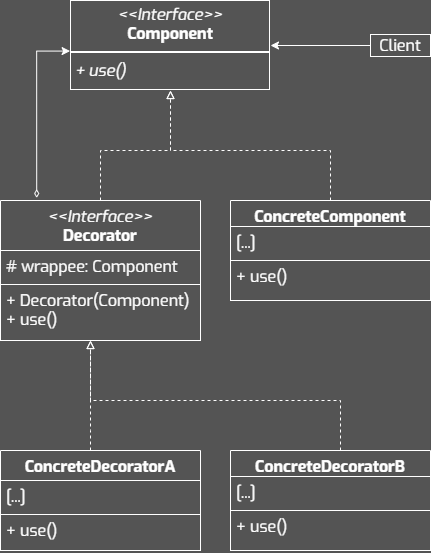

The diagram above was exported from draw.io. Its source (the exported page's mxGraphModel, read from the mxfile embedded in the PNG):
<mxGraphModel dx="1717" dy="985" grid="1" gridSize="10" guides="1" tooltips="1" connect="1" arrows="1" fold="1" page="1" pageScale="1" pageWidth="827" pageHeight="1169" background="#545454" math="0" shadow="0">
  <root>
    <mxCell id="0" />
    <mxCell id="1" parent="0" />
    <mxCell id="2" value="&lt;p style=&quot;margin: 4px 0px 0px; text-align: center; font-size: 16px;&quot;&gt;&lt;i style=&quot;font-size: 16px;&quot;&gt;&amp;lt;&amp;lt;Interface&amp;gt;&amp;gt;&lt;/i&gt;&lt;br style=&quot;font-size: 16px;&quot;&gt;&lt;b&gt;Component&lt;/b&gt;&lt;/p&gt;&lt;hr style=&quot;border-style: solid; font-size: 16px;&quot;&gt;&lt;p style=&quot;margin: 0px 0px 0px 4px; font-size: 16px;&quot;&gt;&lt;/p&gt;&lt;p style=&quot;margin: 0px 0px 0px 4px; font-size: 16px;&quot;&gt;&lt;i&gt;+ use()&lt;/i&gt;&lt;/p&gt;" style="verticalAlign=top;align=left;overflow=fill;html=1;whiteSpace=wrap;fillColor=none;fontColor=#FFFFFF;labelBorderColor=#FFFFFF;fontSize=16;fontFamily=Exo;strokeColor=none;" vertex="1" parent="1">
      <mxGeometry x="490" y="170" width="200" height="90" as="geometry" />
    </mxCell>
    <mxCell id="3" style="edgeStyle=orthogonalEdgeStyle;rounded=0;orthogonalLoop=1;jettySize=auto;html=1;startArrow=diamondThin;startFill=0;strokeColor=#FFFFFF;exitX=0.181;exitY=-0.018;exitDx=0;exitDy=0;exitPerimeter=0;entryX=-0.002;entryY=0.562;entryDx=0;entryDy=0;entryPerimeter=0;" edge="1" source="7" target="2" parent="1">
      <mxGeometry relative="1" as="geometry">
        <mxPoint x="420" y="220.0000000000001" as="sourcePoint" />
        <mxPoint x="460.20000000000005" y="220.0000000000001" as="targetPoint" />
        <Array as="points" />
      </mxGeometry>
    </mxCell>
    <mxCell id="4" value="" style="edgeStyle=orthogonalEdgeStyle;rounded=0;orthogonalLoop=1;jettySize=auto;html=1;strokeColor=#FFFFFF;exitX=0;exitY=0.5;exitDx=0;exitDy=0;" edge="1" source="5" target="2" parent="1">
      <mxGeometry relative="1" as="geometry">
        <mxPoint x="670" y="111" as="targetPoint" />
      </mxGeometry>
    </mxCell>
    <mxCell id="5" value="Client" style="whiteSpace=wrap;fontFamily=Exo;fillColor=none;fontColor=#FFFFFF;strokeColor=#FFFFFF;fontSize=16;spacing=2;spacingTop=0;spacingBottom=0;html=1;" vertex="1" parent="1">
      <mxGeometry x="790" y="204" width="60" height="22" as="geometry" />
    </mxCell>
    <mxCell id="6" value="" style="edgeStyle=orthogonalEdgeStyle;rounded=0;orthogonalLoop=1;jettySize=auto;html=1;strokeColor=#FFFFFF;endArrow=block;endFill=0;dashed=1;" edge="1" source="7" target="2" parent="1">
      <mxGeometry relative="1" as="geometry">
        <Array as="points">
          <mxPoint x="520" y="320" />
          <mxPoint x="590" y="320" />
        </Array>
      </mxGeometry>
    </mxCell>
    <mxCell id="7" value="&lt;i style=&quot;font-weight: 400;&quot;&gt;&amp;lt;&amp;lt;Interface&amp;gt;&amp;gt;&lt;/i&gt;&lt;br style=&quot;font-weight: 400;&quot;&gt;Decorator" style="swimlane;fontStyle=1;align=center;verticalAlign=top;childLayout=stackLayout;horizontal=1;startSize=50;horizontalStack=0;resizeParent=1;resizeParentMax=0;resizeLast=0;collapsible=1;marginBottom=0;whiteSpace=wrap;fontFamily=Exo;fillColor=none;fontColor=#FFFFFF;strokeColor=#FFFFFF;fontSize=16;spacing=2;spacingTop=0;spacingBottom=0;html=1;" vertex="1" parent="1">
      <mxGeometry x="420" y="370.0000000000001" width="200" height="140" as="geometry" />
    </mxCell>
    <mxCell id="8" value="# wrappee: Component" style="text;align=left;verticalAlign=top;spacingLeft=4;spacingRight=4;overflow=hidden;rotatable=0;points=[[0,0.5],[1,0.5]];portConstraint=eastwest;whiteSpace=wrap;fontFamily=Exo;fontColor=#FFFFFF;strokeColor=#FFFFFF;fontSize=16;spacing=2;spacingTop=0;spacingBottom=0;html=1;" vertex="1" parent="7">
      <mxGeometry y="50" width="200" height="34" as="geometry" />
    </mxCell>
    <mxCell id="9" value="+ Decorator(Component)&lt;div&gt;+ use()&lt;/div&gt;" style="text;align=left;verticalAlign=top;spacingLeft=4;spacingRight=4;overflow=hidden;rotatable=0;points=[[0,0.5],[1,0.5]];portConstraint=eastwest;whiteSpace=wrap;fontFamily=Exo;fontColor=#FFFFFF;strokeColor=#FFFFFF;fontSize=16;spacing=2;spacingTop=0;spacingBottom=0;html=1;" vertex="1" parent="7">
      <mxGeometry y="84" width="200" height="56" as="geometry" />
    </mxCell>
    <mxCell id="10" style="edgeStyle=orthogonalEdgeStyle;rounded=0;orthogonalLoop=1;jettySize=auto;html=1;strokeColor=#FFFFFF;endArrow=block;endFill=0;dashed=1;" edge="1" source="11" parent="1">
      <mxGeometry relative="1" as="geometry">
        <mxPoint x="590" y="260" as="targetPoint" />
        <Array as="points">
          <mxPoint x="750" y="320" />
          <mxPoint x="590" y="320" />
        </Array>
      </mxGeometry>
    </mxCell>
    <mxCell id="11" value="ConcreteComponent" style="swimlane;fontStyle=1;align=center;verticalAlign=top;childLayout=stackLayout;horizontal=1;startSize=26;horizontalStack=0;resizeParent=1;resizeParentMax=0;resizeLast=0;collapsible=1;marginBottom=0;whiteSpace=wrap;fontFamily=Exo;fillColor=none;fontColor=#FFFFFF;strokeColor=#FFFFFF;fontSize=16;spacing=2;spacingTop=0;spacingBottom=0;html=1;" vertex="1" parent="1">
      <mxGeometry x="650" y="370.0000000000001" width="200" height="100" as="geometry" />
    </mxCell>
    <mxCell id="12" value="[...]" style="text;align=left;verticalAlign=top;spacingLeft=4;spacingRight=4;overflow=hidden;rotatable=0;points=[[0,0.5],[1,0.5]];portConstraint=eastwest;whiteSpace=wrap;fontFamily=Exo;fontColor=#FFFFFF;strokeColor=#FFFFFF;fontSize=16;spacing=2;spacingTop=0;spacingBottom=0;html=1;" vertex="1" parent="11">
      <mxGeometry y="26" width="200" height="34" as="geometry" />
    </mxCell>
    <mxCell id="13" value="+ use()" style="text;align=left;verticalAlign=top;spacingLeft=4;spacingRight=4;overflow=hidden;rotatable=0;points=[[0,0.5],[1,0.5]];portConstraint=eastwest;whiteSpace=wrap;fontFamily=Exo;fontColor=#FFFFFF;strokeColor=#FFFFFF;fontSize=16;spacing=2;spacingTop=0;spacingBottom=0;html=1;" vertex="1" parent="11">
      <mxGeometry y="60" width="200" height="40" as="geometry" />
    </mxCell>
    <mxCell id="14" value="" style="edgeStyle=orthogonalEdgeStyle;rounded=0;orthogonalLoop=1;jettySize=auto;html=1;strokeColor=#FFFFFF;endArrow=block;endFill=0;dashed=1;" edge="1" source="15" parent="1">
      <mxGeometry relative="1" as="geometry">
        <Array as="points">
          <mxPoint x="510" y="600" />
          <mxPoint x="510" y="600" />
        </Array>
        <mxPoint x="510" y="510" as="targetPoint" />
      </mxGeometry>
    </mxCell>
    <mxCell id="15" value="ConcreteDecoratorA" style="swimlane;fontStyle=1;align=center;verticalAlign=top;childLayout=stackLayout;horizontal=1;startSize=30;horizontalStack=0;resizeParent=1;resizeParentMax=0;resizeLast=0;collapsible=1;marginBottom=0;whiteSpace=wrap;fontFamily=Exo;fillColor=none;fontColor=#FFFFFF;strokeColor=#FFFFFF;fontSize=16;spacing=2;spacingTop=0;spacingBottom=0;html=1;" vertex="1" parent="1">
      <mxGeometry x="420" y="620.0000000000001" width="200" height="100" as="geometry" />
    </mxCell>
    <mxCell id="16" value="[...]" style="text;align=left;verticalAlign=top;spacingLeft=4;spacingRight=4;overflow=hidden;rotatable=0;points=[[0,0.5],[1,0.5]];portConstraint=eastwest;whiteSpace=wrap;fontFamily=Exo;fontColor=#FFFFFF;strokeColor=#FFFFFF;fontSize=16;spacing=2;spacingTop=0;spacingBottom=0;html=1;" vertex="1" parent="15">
      <mxGeometry y="30" width="200" height="34" as="geometry" />
    </mxCell>
    <mxCell id="17" value="&lt;div&gt;+ use()&lt;/div&gt;" style="text;align=left;verticalAlign=top;spacingLeft=4;spacingRight=4;overflow=hidden;rotatable=0;points=[[0,0.5],[1,0.5]];portConstraint=eastwest;whiteSpace=wrap;fontFamily=Exo;fontColor=#FFFFFF;strokeColor=#FFFFFF;fontSize=16;spacing=2;spacingTop=0;spacingBottom=0;html=1;" vertex="1" parent="15">
      <mxGeometry y="64" width="200" height="36" as="geometry" />
    </mxCell>
    <mxCell id="18" style="edgeStyle=orthogonalEdgeStyle;rounded=0;orthogonalLoop=1;jettySize=auto;html=1;strokeColor=#FFFFFF;endArrow=block;endFill=0;dashed=1;" edge="1" source="19" parent="1">
      <mxGeometry relative="1" as="geometry">
        <mxPoint x="510" y="510" as="targetPoint" />
        <Array as="points">
          <mxPoint x="760" y="570" />
          <mxPoint x="510" y="570" />
        </Array>
      </mxGeometry>
    </mxCell>
    <mxCell id="19" value="ConcreteDecoratorB" style="swimlane;fontStyle=1;align=center;verticalAlign=top;childLayout=stackLayout;horizontal=1;startSize=26;horizontalStack=0;resizeParent=1;resizeParentMax=0;resizeLast=0;collapsible=1;marginBottom=0;whiteSpace=wrap;fontFamily=Exo;fillColor=none;fontColor=#FFFFFF;strokeColor=#FFFFFF;fontSize=16;spacing=2;spacingTop=0;spacingBottom=0;html=1;" vertex="1" parent="1">
      <mxGeometry x="650" y="620.0000000000001" width="200" height="100" as="geometry" />
    </mxCell>
    <mxCell id="20" value="[...]" style="text;align=left;verticalAlign=top;spacingLeft=4;spacingRight=4;overflow=hidden;rotatable=0;points=[[0,0.5],[1,0.5]];portConstraint=eastwest;whiteSpace=wrap;fontFamily=Exo;fontColor=#FFFFFF;strokeColor=#FFFFFF;fontSize=16;spacing=2;spacingTop=0;spacingBottom=0;html=1;" vertex="1" parent="19">
      <mxGeometry y="26" width="200" height="34" as="geometry" />
    </mxCell>
    <mxCell id="21" value="+ use()" style="text;align=left;verticalAlign=top;spacingLeft=4;spacingRight=4;overflow=hidden;rotatable=0;points=[[0,0.5],[1,0.5]];portConstraint=eastwest;whiteSpace=wrap;fontFamily=Exo;fontColor=#FFFFFF;strokeColor=#FFFFFF;fontSize=16;spacing=2;spacingTop=0;spacingBottom=0;html=1;" vertex="1" parent="19">
      <mxGeometry y="60" width="200" height="40" as="geometry" />
    </mxCell>
  </root>
</mxGraphModel>